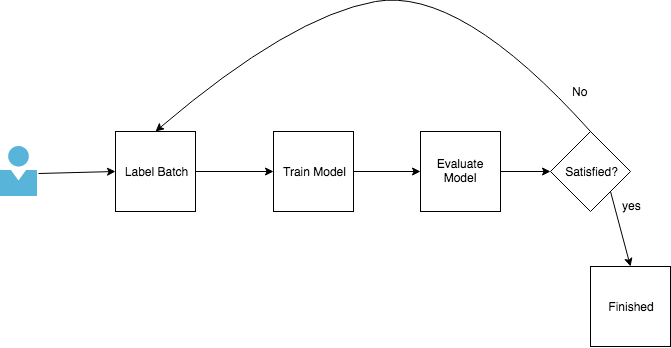

The diagram above was exported from draw.io. Its source (the exported page's mxGraphModel, read from the mxfile embedded in the PNG):
<mxGraphModel dx="1639" dy="959" grid="1" gridSize="10" guides="1" tooltips="1" connect="1" arrows="1" fold="1" page="1" pageScale="1" pageWidth="850" pageHeight="1100" math="0" shadow="0">
  <root>
    <mxCell id="0" />
    <mxCell id="1" parent="0" />
    <mxCell id="H0tRzRQjAA-SxFg0Cc5w-1" value="" style="aspect=fixed;html=1;perimeter=none;align=center;shadow=0;dashed=0;image;fontSize=12;image=img/lib/mscae/Person.svg;" vertex="1" parent="1">
      <mxGeometry x="230" y="400" width="37" height="50" as="geometry" />
    </mxCell>
    <mxCell id="H0tRzRQjAA-SxFg0Cc5w-3" value="Train Model" style="whiteSpace=wrap;html=1;aspect=fixed;" vertex="1" parent="1">
      <mxGeometry x="503" y="385" width="80" height="80" as="geometry" />
    </mxCell>
    <mxCell id="H0tRzRQjAA-SxFg0Cc5w-4" value="Label Batch" style="whiteSpace=wrap;html=1;aspect=fixed;" vertex="1" parent="1">
      <mxGeometry x="345" y="385" width="80" height="80" as="geometry" />
    </mxCell>
    <mxCell id="H0tRzRQjAA-SxFg0Cc5w-6" value="" style="endArrow=classic;html=1;exitX=1.027;exitY=0.54;exitDx=0;exitDy=0;exitPerimeter=0;entryX=0;entryY=0.5;entryDx=0;entryDy=0;" edge="1" parent="1" source="H0tRzRQjAA-SxFg0Cc5w-1" target="H0tRzRQjAA-SxFg0Cc5w-4">
      <mxGeometry width="50" height="50" relative="1" as="geometry">
        <mxPoint x="190" y="980" as="sourcePoint" />
        <mxPoint x="330" y="425" as="targetPoint" />
      </mxGeometry>
    </mxCell>
    <mxCell id="H0tRzRQjAA-SxFg0Cc5w-10" value="" style="endArrow=classic;html=1;exitX=1;exitY=0.5;exitDx=0;exitDy=0;entryX=0;entryY=0.5;entryDx=0;entryDy=0;" edge="1" parent="1" source="H0tRzRQjAA-SxFg0Cc5w-4" target="H0tRzRQjAA-SxFg0Cc5w-3">
      <mxGeometry width="50" height="50" relative="1" as="geometry">
        <mxPoint x="230" y="540" as="sourcePoint" />
        <mxPoint x="280" y="490" as="targetPoint" />
      </mxGeometry>
    </mxCell>
    <mxCell id="H0tRzRQjAA-SxFg0Cc5w-12" value="Evaluate Model" style="whiteSpace=wrap;html=1;aspect=fixed;" vertex="1" parent="1">
      <mxGeometry x="650" y="385" width="80" height="80" as="geometry" />
    </mxCell>
    <mxCell id="H0tRzRQjAA-SxFg0Cc5w-15" value="Satisfied?" style="rhombus;whiteSpace=wrap;html=1;" vertex="1" parent="1">
      <mxGeometry x="780" y="385" width="80" height="80" as="geometry" />
    </mxCell>
    <mxCell id="H0tRzRQjAA-SxFg0Cc5w-16" value="" style="curved=1;endArrow=classic;html=1;exitX=0.5;exitY=0;exitDx=0;exitDy=0;entryX=0.5;entryY=0;entryDx=0;entryDy=0;" edge="1" parent="1" source="H0tRzRQjAA-SxFg0Cc5w-15" target="H0tRzRQjAA-SxFg0Cc5w-4">
      <mxGeometry width="50" height="50" relative="1" as="geometry">
        <mxPoint x="230" y="540" as="sourcePoint" />
        <mxPoint x="280" y="490" as="targetPoint" />
        <Array as="points">
          <mxPoint x="690" y="240" />
          <mxPoint x="520" y="270" />
        </Array>
      </mxGeometry>
    </mxCell>
    <mxCell id="H0tRzRQjAA-SxFg0Cc5w-17" value="" style="endArrow=classic;html=1;exitX=1;exitY=0.5;exitDx=0;exitDy=0;entryX=0;entryY=0.5;entryDx=0;entryDy=0;" edge="1" parent="1" source="H0tRzRQjAA-SxFg0Cc5w-3" target="H0tRzRQjAA-SxFg0Cc5w-12">
      <mxGeometry width="50" height="50" relative="1" as="geometry">
        <mxPoint x="230" y="540" as="sourcePoint" />
        <mxPoint x="280" y="490" as="targetPoint" />
      </mxGeometry>
    </mxCell>
    <mxCell id="H0tRzRQjAA-SxFg0Cc5w-18" value="" style="endArrow=classic;html=1;exitX=1;exitY=0.5;exitDx=0;exitDy=0;entryX=0;entryY=0.5;entryDx=0;entryDy=0;" edge="1" parent="1" source="H0tRzRQjAA-SxFg0Cc5w-12" target="H0tRzRQjAA-SxFg0Cc5w-15">
      <mxGeometry width="50" height="50" relative="1" as="geometry">
        <mxPoint x="230" y="540" as="sourcePoint" />
        <mxPoint x="280" y="490" as="targetPoint" />
      </mxGeometry>
    </mxCell>
    <mxCell id="H0tRzRQjAA-SxFg0Cc5w-19" value="No" style="text;html=1;resizable=0;points=[];autosize=1;align=left;verticalAlign=top;spacingTop=-4;" vertex="1" parent="1">
      <mxGeometry x="800" y="336" width="30" height="20" as="geometry" />
    </mxCell>
    <mxCell id="H0tRzRQjAA-SxFg0Cc5w-20" value="Finished" style="whiteSpace=wrap;html=1;aspect=fixed;" vertex="1" parent="1">
      <mxGeometry x="820" y="520" width="80" height="80" as="geometry" />
    </mxCell>
    <mxCell id="H0tRzRQjAA-SxFg0Cc5w-21" value="" style="endArrow=classic;html=1;exitX=1;exitY=1;exitDx=0;exitDy=0;entryX=0.5;entryY=0;entryDx=0;entryDy=0;" edge="1" parent="1" source="H0tRzRQjAA-SxFg0Cc5w-15" target="H0tRzRQjAA-SxFg0Cc5w-20">
      <mxGeometry width="50" height="50" relative="1" as="geometry">
        <mxPoint x="230" y="670" as="sourcePoint" />
        <mxPoint x="280" y="620" as="targetPoint" />
      </mxGeometry>
    </mxCell>
    <mxCell id="H0tRzRQjAA-SxFg0Cc5w-22" value="yes" style="text;html=1;resizable=0;points=[];autosize=1;align=left;verticalAlign=top;spacingTop=-4;" vertex="1" parent="1">
      <mxGeometry x="850" y="450" width="40" height="20" as="geometry" />
    </mxCell>
  </root>
</mxGraphModel>